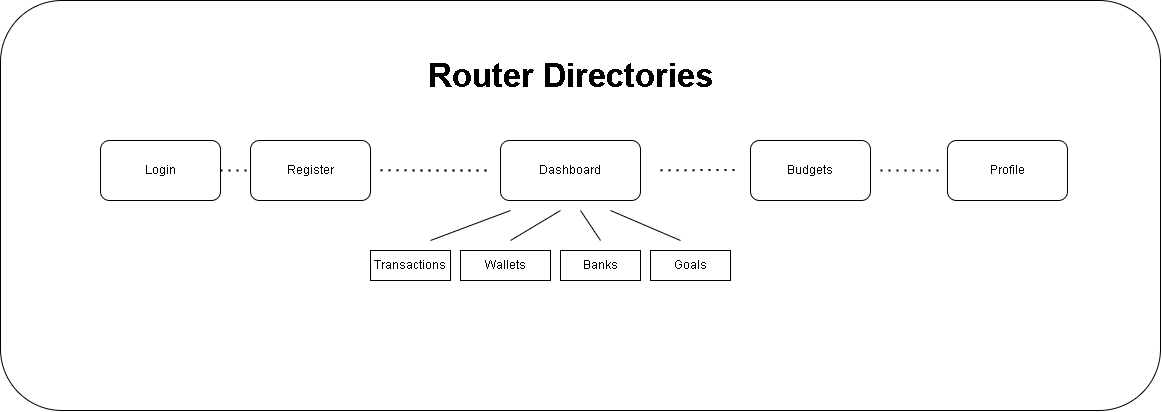

The diagram above was exported from draw.io. Its source (the exported page's mxGraphModel, read from the mxfile embedded in the PNG):
<mxGraphModel dx="2026" dy="1832" grid="1" gridSize="10" guides="1" tooltips="1" connect="1" arrows="1" fold="1" page="1" pageScale="1" pageWidth="827" pageHeight="1169" math="0" shadow="0">
  <root>
    <mxCell id="0" />
    <mxCell id="1" parent="0" />
    <mxCell id="mItcEi3eyFIRq411GdKH-1" value="Login" style="rounded=1;whiteSpace=wrap;html=1;" parent="1" vertex="1">
      <mxGeometry x="-140" y="100" width="120" height="60" as="geometry" />
    </mxCell>
    <mxCell id="mItcEi3eyFIRq411GdKH-2" value="Register" style="rounded=1;whiteSpace=wrap;html=1;" parent="1" vertex="1">
      <mxGeometry x="10" y="100" width="120" height="60" as="geometry" />
    </mxCell>
    <mxCell id="mItcEi3eyFIRq411GdKH-3" value="Dashboard" style="rounded=1;whiteSpace=wrap;html=1;" parent="1" vertex="1">
      <mxGeometry x="260" y="100" width="140" height="60" as="geometry" />
    </mxCell>
    <mxCell id="mItcEi3eyFIRq411GdKH-4" value="Budgets" style="rounded=1;whiteSpace=wrap;html=1;" parent="1" vertex="1">
      <mxGeometry x="510" y="100" width="120" height="60" as="geometry" />
    </mxCell>
    <mxCell id="mItcEi3eyFIRq411GdKH-5" value="Profile" style="rounded=1;whiteSpace=wrap;html=1;" parent="1" vertex="1">
      <mxGeometry x="707" y="100" width="120" height="60" as="geometry" />
    </mxCell>
    <mxCell id="mItcEi3eyFIRq411GdKH-6" value="Transactions" style="rounded=0;whiteSpace=wrap;html=1;" parent="1" vertex="1">
      <mxGeometry x="130" y="210" width="80" height="30" as="geometry" />
    </mxCell>
    <mxCell id="mItcEi3eyFIRq411GdKH-8" value="" style="endArrow=none;html=1;rounded=0;" parent="1" edge="1">
      <mxGeometry width="50" height="50" relative="1" as="geometry">
        <mxPoint x="270" y="200" as="sourcePoint" />
        <mxPoint x="320" y="170" as="targetPoint" />
      </mxGeometry>
    </mxCell>
    <mxCell id="mItcEi3eyFIRq411GdKH-9" value="Wallets" style="rounded=0;whiteSpace=wrap;html=1;" parent="1" vertex="1">
      <mxGeometry x="220" y="210" width="90" height="30" as="geometry" />
    </mxCell>
    <mxCell id="mItcEi3eyFIRq411GdKH-10" value="Banks" style="rounded=0;whiteSpace=wrap;html=1;" parent="1" vertex="1">
      <mxGeometry x="320" y="210" width="80" height="30" as="geometry" />
    </mxCell>
    <mxCell id="mItcEi3eyFIRq411GdKH-11" value="Goals" style="rounded=0;whiteSpace=wrap;html=1;" parent="1" vertex="1">
      <mxGeometry x="410" y="210" width="80" height="30" as="geometry" />
    </mxCell>
    <mxCell id="mItcEi3eyFIRq411GdKH-12" value="" style="endArrow=none;html=1;rounded=0;" parent="1" edge="1">
      <mxGeometry width="50" height="50" relative="1" as="geometry">
        <mxPoint x="360" y="200" as="sourcePoint" />
        <mxPoint x="340" y="170" as="targetPoint" />
      </mxGeometry>
    </mxCell>
    <mxCell id="mItcEi3eyFIRq411GdKH-13" value="" style="endArrow=none;html=1;rounded=0;" parent="1" edge="1">
      <mxGeometry width="50" height="50" relative="1" as="geometry">
        <mxPoint x="440" y="200" as="sourcePoint" />
        <mxPoint x="370" y="170" as="targetPoint" />
      </mxGeometry>
    </mxCell>
    <mxCell id="mItcEi3eyFIRq411GdKH-14" value="" style="endArrow=none;html=1;rounded=0;" parent="1" edge="1">
      <mxGeometry width="50" height="50" relative="1" as="geometry">
        <mxPoint x="190" y="200" as="sourcePoint" />
        <mxPoint x="270" y="170" as="targetPoint" />
      </mxGeometry>
    </mxCell>
    <mxCell id="mItcEi3eyFIRq411GdKH-15" value="" style="endArrow=none;dashed=1;html=1;dashPattern=1 3;strokeWidth=2;rounded=0;" parent="1" edge="1">
      <mxGeometry width="50" height="50" relative="1" as="geometry">
        <mxPoint x="420" y="129.82" as="sourcePoint" />
        <mxPoint x="500" y="129.41" as="targetPoint" />
      </mxGeometry>
    </mxCell>
    <mxCell id="mItcEi3eyFIRq411GdKH-16" value="" style="endArrow=none;dashed=1;html=1;dashPattern=1 3;strokeWidth=2;rounded=0;" parent="1" edge="1">
      <mxGeometry width="50" height="50" relative="1" as="geometry">
        <mxPoint x="640" y="130" as="sourcePoint" />
        <mxPoint x="700" y="130" as="targetPoint" />
      </mxGeometry>
    </mxCell>
    <mxCell id="mItcEi3eyFIRq411GdKH-17" value="" style="endArrow=none;dashed=1;html=1;dashPattern=1 3;strokeWidth=2;rounded=0;" parent="1" edge="1">
      <mxGeometry width="50" height="50" relative="1" as="geometry">
        <mxPoint x="140" y="129.82" as="sourcePoint" />
        <mxPoint x="250" y="130" as="targetPoint" />
      </mxGeometry>
    </mxCell>
    <mxCell id="mItcEi3eyFIRq411GdKH-19" value="" style="endArrow=none;dashed=1;html=1;dashPattern=1 3;strokeWidth=2;rounded=0;exitX=1;exitY=0.5;exitDx=0;exitDy=0;" parent="1" source="mItcEi3eyFIRq411GdKH-1" edge="1">
      <mxGeometry width="50" height="50" relative="1" as="geometry">
        <mxPoint x="-10" y="130" as="sourcePoint" />
        <mxPoint x="10" y="130" as="targetPoint" />
      </mxGeometry>
    </mxCell>
    <mxCell id="kZXPNKjelnVKbQgXWs3z-2" value="" style="rounded=1;whiteSpace=wrap;html=1;fillColor=none;" vertex="1" parent="1">
      <mxGeometry x="-240" y="-40" width="1160" height="410" as="geometry" />
    </mxCell>
    <mxCell id="kZXPNKjelnVKbQgXWs3z-3" value="&lt;font style=&quot;font-size: 33px;&quot;&gt;&lt;b&gt;Router Directories&lt;/b&gt;&lt;/font&gt;" style="text;html=1;strokeColor=none;fillColor=none;align=center;verticalAlign=middle;whiteSpace=wrap;rounded=0;" vertex="1" parent="1">
      <mxGeometry x="125" width="410" height="70" as="geometry" />
    </mxCell>
  </root>
</mxGraphModel>